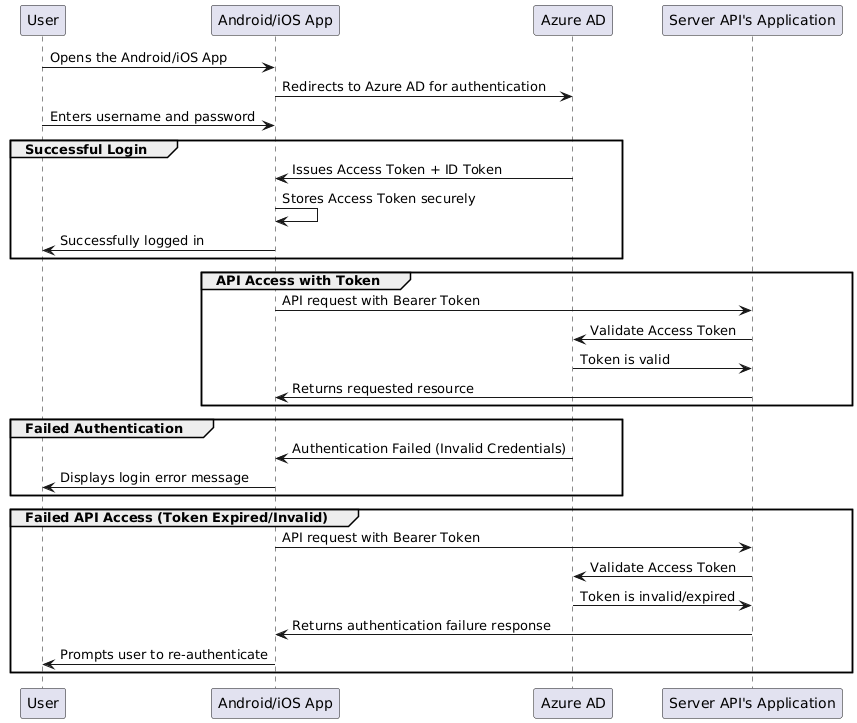

The diagram above was rendered by PlantUML. Its source (embedded in the PNG):
@startuml
participant "User" as User
participant "Android/iOS App" as App
participant "Azure AD" as AzureAD
participant "Server API's Application" as Server

User -> App: Opens the Android/iOS App
App -> AzureAD: Redirects to Azure AD for authentication
User -> App: Enters username and password

group Successful Login
    AzureAD -> App: Issues Access Token + ID Token
    App -> App: Stores Access Token securely
    User <- App: Successfully logged in
end

group API Access with Token
    App -> Server: API request with Bearer Token
    Server -> AzureAD: Validate Access Token
    AzureAD -> Server: Token is valid
    Server -> App: Returns requested resource
end

group Failed Authentication
    AzureAD -> App: Authentication Failed (Invalid Credentials)
    App -> User: Displays login error message
end

group Failed API Access (Token Expired/Invalid)
    App -> Server: API request with Bearer Token
    Server -> AzureAD: Validate Access Token
    AzureAD -> Server: Token is invalid/expired
    Server -> App: Returns authentication failure response
    App -> User: Prompts user to re-authenticate
end
@enduml